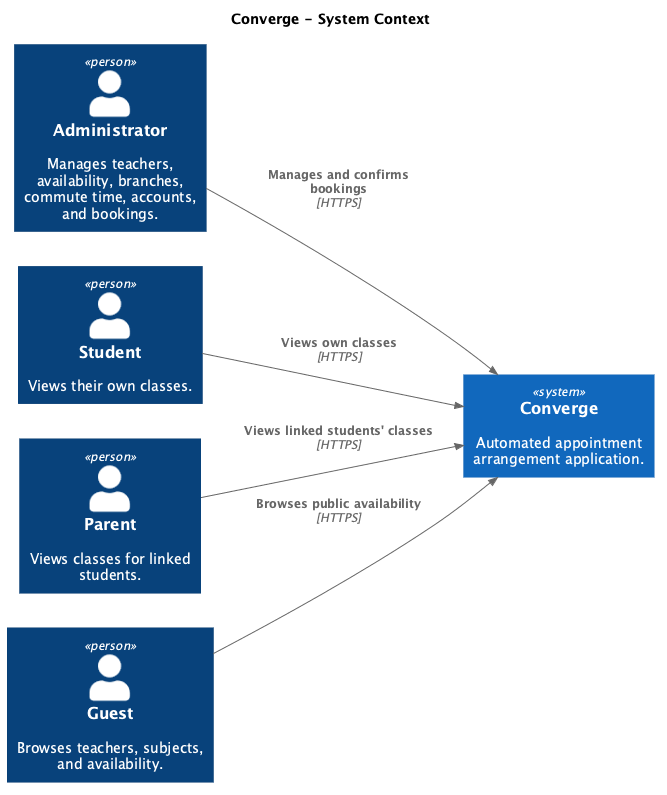

The diagram above was rendered by PlantUML. Its source (embedded in the PNG):
@startuml Converge_System_Context
!include <C4/C4_Context>

title Converge - System Context
LAYOUT_LEFT_RIGHT()

Person(admin, "Administrator", "Manages teachers, availability, branches, commute time, accounts, and bookings.")
Person(student, "Student", "Views their own classes.")
Person(parent, "Parent", "Views classes for linked students.")
Person(guest, "Guest", "Browses teachers, subjects, and availability.")

System(converge, "Converge", "Automated appointment arrangement application.")

Rel(admin, converge, "Manages and confirms bookings", "HTTPS")
Rel(student, converge, "Views own classes", "HTTPS")
Rel(parent, converge, "Views linked students' classes", "HTTPS")
Rel(guest, converge, "Browses public availability", "HTTPS")

@enduml